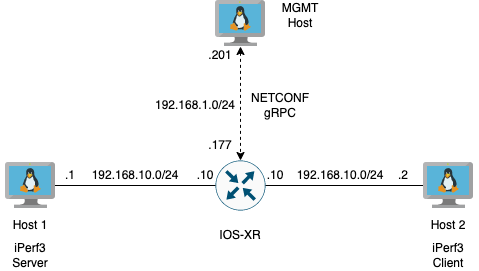

The diagram above was exported from draw.io. Its source (the exported page's mxGraphModel, read from the mxfile embedded in the PNG):
<mxGraphModel dx="267" dy="141" grid="1" gridSize="10" guides="1" tooltips="1" connect="1" arrows="1" fold="1" page="1" pageScale="1" pageWidth="850" pageHeight="1100" math="0" shadow="0">
  <root>
    <mxCell id="0" />
    <mxCell id="1" parent="0" />
    <mxCell id="bJ2gCAB1O85P3B9HBTGH-2" value="" style="sketch=0;points=[[0.5,0,0],[1,0.5,0],[0.5,1,0],[0,0.5,0],[0.145,0.145,0],[0.8555,0.145,0],[0.855,0.8555,0],[0.145,0.855,0]];verticalLabelPosition=bottom;html=1;verticalAlign=top;aspect=fixed;align=center;pointerEvents=1;shape=mxgraph.cisco19.rect;prIcon=router;fillColor=#FAFAFA;strokeColor=#005073;" parent="1" vertex="1">
      <mxGeometry x="320" y="210" width="50" height="50" as="geometry" />
    </mxCell>
    <mxCell id="bJ2gCAB1O85P3B9HBTGH-4" value="IOS-XR" style="text;html=1;strokeColor=none;fillColor=none;align=center;verticalAlign=middle;whiteSpace=wrap;rounded=0;" parent="1" vertex="1">
      <mxGeometry x="315" y="270" width="60" height="30" as="geometry" />
    </mxCell>
    <mxCell id="bJ2gCAB1O85P3B9HBTGH-6" style="edgeStyle=orthogonalEdgeStyle;rounded=0;orthogonalLoop=1;jettySize=auto;html=1;entryX=0;entryY=0.5;entryDx=0;entryDy=0;entryPerimeter=0;endArrow=none;endFill=0;" parent="1" target="bJ2gCAB1O85P3B9HBTGH-2" edge="1">
      <mxGeometry relative="1" as="geometry">
        <mxPoint x="140" y="235" as="sourcePoint" />
        <mxPoint x="300" y="235" as="targetPoint" />
      </mxGeometry>
    </mxCell>
    <mxCell id="bJ2gCAB1O85P3B9HBTGH-5" value="" style="image;sketch=0;aspect=fixed;html=1;points=[];align=center;fontSize=12;image=img/lib/mscae/VM_Linux.svg;" parent="1" vertex="1">
      <mxGeometry x="110" y="212" width="50" height="46" as="geometry" />
    </mxCell>
    <mxCell id="bJ2gCAB1O85P3B9HBTGH-8" style="edgeStyle=orthogonalEdgeStyle;rounded=0;orthogonalLoop=1;jettySize=auto;html=1;entryX=1;entryY=0.5;entryDx=0;entryDy=0;entryPerimeter=0;endArrow=none;endFill=0;" parent="1" source="bJ2gCAB1O85P3B9HBTGH-7" target="bJ2gCAB1O85P3B9HBTGH-2" edge="1">
      <mxGeometry relative="1" as="geometry" />
    </mxCell>
    <mxCell id="bJ2gCAB1O85P3B9HBTGH-7" value="" style="image;sketch=0;aspect=fixed;html=1;points=[];align=center;fontSize=12;image=img/lib/mscae/VM_Linux.svg;" parent="1" vertex="1">
      <mxGeometry x="528" y="212" width="50" height="46" as="geometry" />
    </mxCell>
    <mxCell id="bJ2gCAB1O85P3B9HBTGH-9" value="Host 1" style="text;html=1;strokeColor=none;fillColor=none;align=center;verticalAlign=middle;whiteSpace=wrap;rounded=0;" parent="1" vertex="1">
      <mxGeometry x="105" y="260" width="60" height="30" as="geometry" />
    </mxCell>
    <mxCell id="bJ2gCAB1O85P3B9HBTGH-10" value="Host 2" style="text;html=1;strokeColor=none;fillColor=none;align=center;verticalAlign=middle;whiteSpace=wrap;rounded=0;" parent="1" vertex="1">
      <mxGeometry x="523" y="260" width="60" height="30" as="geometry" />
    </mxCell>
    <mxCell id="bJ2gCAB1O85P3B9HBTGH-11" value="192.168.10.0/24" style="text;html=1;strokeColor=none;fillColor=none;align=center;verticalAlign=middle;whiteSpace=wrap;rounded=0;" parent="1" vertex="1">
      <mxGeometry x="210" y="210" width="60" height="30" as="geometry" />
    </mxCell>
    <mxCell id="bJ2gCAB1O85P3B9HBTGH-12" value=".1" style="text;html=1;strokeColor=none;fillColor=none;align=center;verticalAlign=middle;whiteSpace=wrap;rounded=0;" parent="1" vertex="1">
      <mxGeometry x="145" y="210" width="60" height="30" as="geometry" />
    </mxCell>
    <mxCell id="bJ2gCAB1O85P3B9HBTGH-13" value=".10" style="text;html=1;strokeColor=none;fillColor=none;align=center;verticalAlign=middle;whiteSpace=wrap;rounded=0;" parent="1" vertex="1">
      <mxGeometry x="280" y="210" width="60" height="30" as="geometry" />
    </mxCell>
    <mxCell id="bJ2gCAB1O85P3B9HBTGH-16" value="192.168.10.0/24" style="text;html=1;strokeColor=none;fillColor=none;align=center;verticalAlign=middle;whiteSpace=wrap;rounded=0;" parent="1" vertex="1">
      <mxGeometry x="415" y="210" width="60" height="30" as="geometry" />
    </mxCell>
    <mxCell id="bJ2gCAB1O85P3B9HBTGH-17" value=".10" style="text;html=1;strokeColor=none;fillColor=none;align=center;verticalAlign=middle;whiteSpace=wrap;rounded=0;" parent="1" vertex="1">
      <mxGeometry x="350" y="210" width="60" height="30" as="geometry" />
    </mxCell>
    <mxCell id="bJ2gCAB1O85P3B9HBTGH-18" value=".2" style="text;html=1;strokeColor=none;fillColor=none;align=center;verticalAlign=middle;whiteSpace=wrap;rounded=0;" parent="1" vertex="1">
      <mxGeometry x="478" y="210" width="60" height="30" as="geometry" />
    </mxCell>
    <mxCell id="bJ2gCAB1O85P3B9HBTGH-19" value="iPerf3 Server" style="text;html=1;strokeColor=none;fillColor=none;align=center;verticalAlign=middle;whiteSpace=wrap;rounded=0;" parent="1" vertex="1">
      <mxGeometry x="105" y="290" width="60" height="30" as="geometry" />
    </mxCell>
    <mxCell id="bJ2gCAB1O85P3B9HBTGH-20" value="iPerf3 Client" style="text;html=1;strokeColor=none;fillColor=none;align=center;verticalAlign=middle;whiteSpace=wrap;rounded=0;" parent="1" vertex="1">
      <mxGeometry x="523" y="290" width="60" height="30" as="geometry" />
    </mxCell>
    <mxCell id="bJ2gCAB1O85P3B9HBTGH-23" style="edgeStyle=orthogonalEdgeStyle;rounded=0;orthogonalLoop=1;jettySize=auto;html=1;entryX=0.5;entryY=0;entryDx=0;entryDy=0;entryPerimeter=0;dashed=1;startArrow=classic;startFill=1;" parent="1" source="bJ2gCAB1O85P3B9HBTGH-21" target="bJ2gCAB1O85P3B9HBTGH-2" edge="1">
      <mxGeometry relative="1" as="geometry" />
    </mxCell>
    <mxCell id="bJ2gCAB1O85P3B9HBTGH-21" value="" style="image;sketch=0;aspect=fixed;html=1;points=[];align=center;fontSize=12;image=img/lib/mscae/VM_Linux.svg;" parent="1" vertex="1">
      <mxGeometry x="320" y="50" width="50" height="46" as="geometry" />
    </mxCell>
    <mxCell id="bJ2gCAB1O85P3B9HBTGH-24" value="MGMT&lt;br&gt;Host" style="text;html=1;strokeColor=none;fillColor=none;align=center;verticalAlign=middle;whiteSpace=wrap;rounded=0;" parent="1" vertex="1">
      <mxGeometry x="375" y="50" width="60" height="30" as="geometry" />
    </mxCell>
    <mxCell id="bJ2gCAB1O85P3B9HBTGH-25" value="NETCONF&lt;br&gt;gRPC" style="text;html=1;strokeColor=none;fillColor=none;align=center;verticalAlign=middle;whiteSpace=wrap;rounded=0;" parent="1" vertex="1">
      <mxGeometry x="355" y="140" width="60" height="30" as="geometry" />
    </mxCell>
    <mxCell id="bJ2gCAB1O85P3B9HBTGH-26" value="192.168.1.0/24" style="text;html=1;strokeColor=none;fillColor=none;align=center;verticalAlign=middle;whiteSpace=wrap;rounded=0;" parent="1" vertex="1">
      <mxGeometry x="270" y="140" width="60" height="30" as="geometry" />
    </mxCell>
    <mxCell id="bJ2gCAB1O85P3B9HBTGH-27" value=".201" style="text;html=1;strokeColor=none;fillColor=none;align=center;verticalAlign=middle;whiteSpace=wrap;rounded=0;" parent="1" vertex="1">
      <mxGeometry x="295" y="90" width="60" height="30" as="geometry" />
    </mxCell>
    <mxCell id="bJ2gCAB1O85P3B9HBTGH-28" value=".177" style="text;html=1;strokeColor=none;fillColor=none;align=center;verticalAlign=middle;whiteSpace=wrap;rounded=0;" parent="1" vertex="1">
      <mxGeometry x="295" y="180" width="60" height="30" as="geometry" />
    </mxCell>
  </root>
</mxGraphModel>